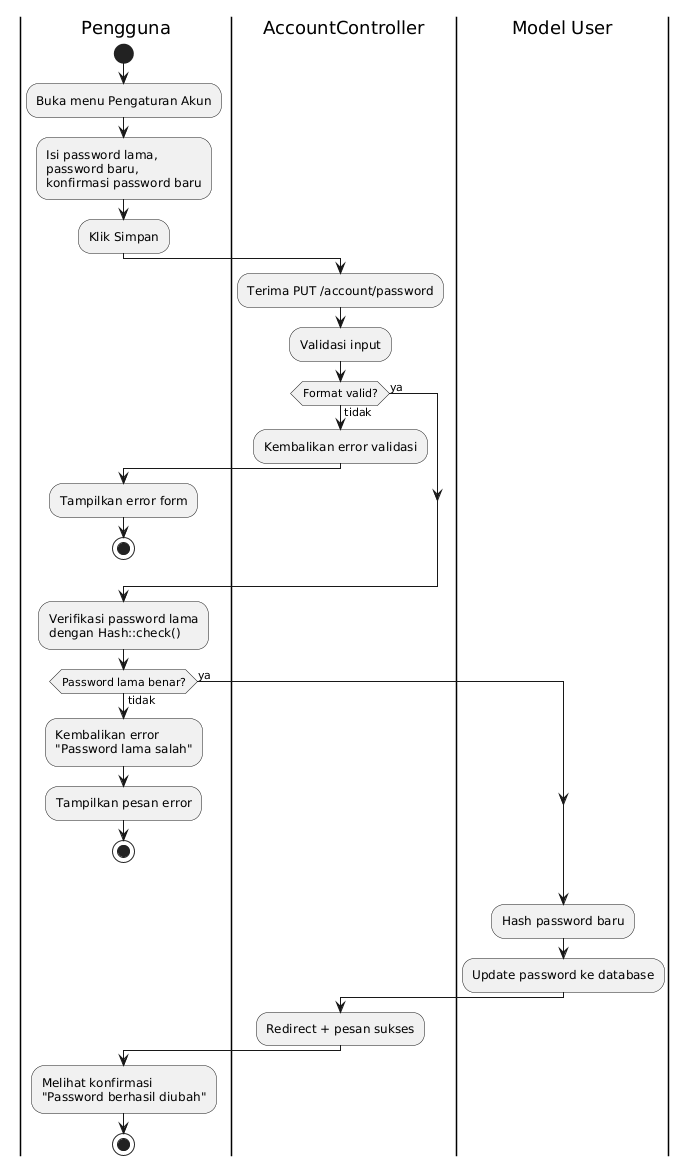

The diagram above was rendered by PlantUML. Its source (embedded in the PNG):
@startuml
|Pengguna|
start
:Buka menu Pengaturan Akun;
:Isi password lama,\npassword baru,\nkonfirmasi password baru;
:Klik Simpan;

|AccountController|
:Terima PUT /account/password;
:Validasi input;

if (Format valid?) then (tidak)
  :Kembalikan error validasi;
  |Pengguna|
  :Tampilkan error form;
  stop
else (ya)
endif

:Verifikasi password lama\ndengan Hash::check();

if (Password lama benar?) then (tidak)
  :Kembalikan error\n"Password lama salah";
  |Pengguna|
  :Tampilkan pesan error;
  stop
else (ya)
endif

|Model User|
:Hash password baru;
:Update password ke database;

|AccountController|
:Redirect + pesan sukses;

|Pengguna|
:Melihat konfirmasi\n"Password berhasil diubah";
stop
@enduml